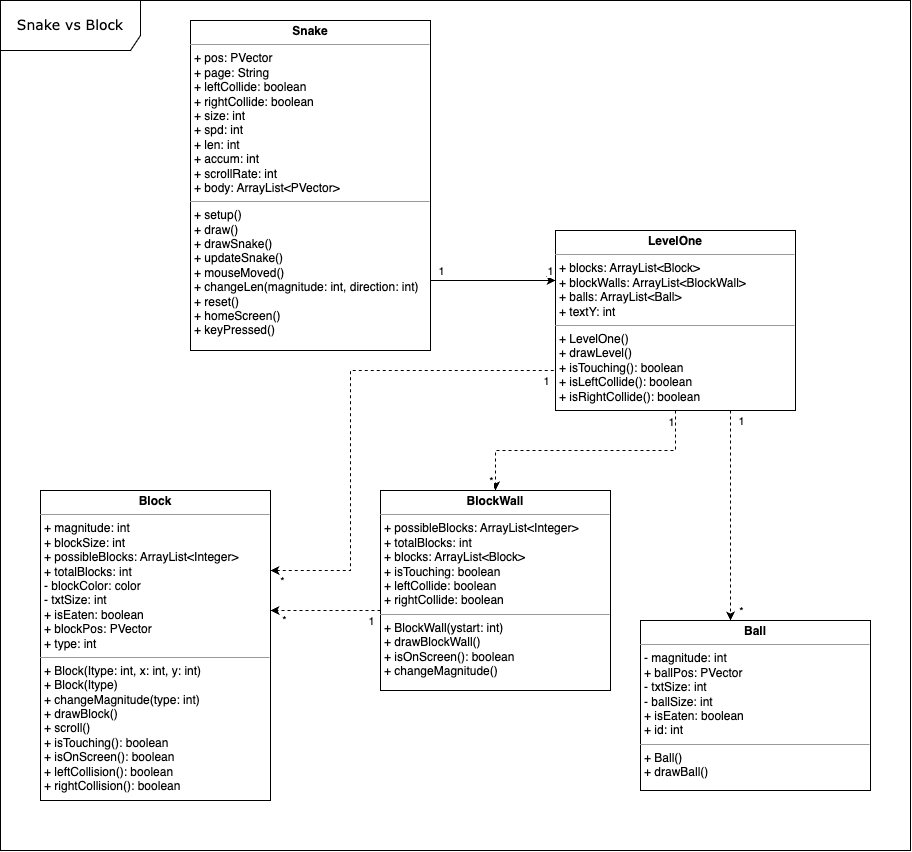

The diagram above was exported from draw.io. Its source (the exported page's mxGraphModel, read from the mxfile embedded in the PNG):
<mxGraphModel dx="2913" dy="2789" grid="1" gridSize="10" guides="1" tooltips="1" connect="1" arrows="1" fold="1" page="1" pageScale="1" pageWidth="827" pageHeight="1169" background="none" math="0" shadow="0">
  <root>
    <mxCell id="0" />
    <mxCell id="1" parent="0" />
    <mxCell id="6GhAiP5s_jeQZ9tlwUwM-7" value="&lt;font style=&quot;font-size: 14px;&quot;&gt;Snake vs Block&lt;/font&gt;" style="shape=umlFrame;whiteSpace=wrap;html=1;rounded=0;shadow=0;comic=0;labelBackgroundColor=none;strokeWidth=1;fontFamily=Verdana;fontSize=10;align=center;width=140;height=50;" parent="1" vertex="1">
      <mxGeometry x="60" y="-20" width="910" height="850" as="geometry" />
    </mxCell>
    <mxCell id="6GhAiP5s_jeQZ9tlwUwM-10" value="&lt;p style=&quot;margin:0px;margin-top:4px;text-align:center;&quot;&gt;&lt;b&gt;Snake&lt;/b&gt;&lt;/p&gt;&lt;hr size=&quot;1&quot;&gt;&lt;p style=&quot;margin:0px;margin-left:4px;&quot;&gt;+ pos: PVector&lt;/p&gt;&lt;p style=&quot;margin:0px;margin-left:4px;&quot;&gt;+ page: String&lt;/p&gt;&lt;p style=&quot;margin:0px;margin-left:4px;&quot;&gt;+ leftCollide: boolean&lt;/p&gt;&lt;p style=&quot;border-color: var(--border-color); margin: 0px 0px 0px 4px;&quot;&gt;+ rightCollide: boolean&lt;/p&gt;&lt;p style=&quot;margin:0px;margin-left:4px;&quot;&gt;+ size: int&lt;/p&gt;&lt;p style=&quot;margin:0px;margin-left:4px;&quot;&gt;+ spd: int&lt;/p&gt;&lt;p style=&quot;margin:0px;margin-left:4px;&quot;&gt;+ len: int&lt;/p&gt;&lt;p style=&quot;margin:0px;margin-left:4px;&quot;&gt;+ accum: int&lt;/p&gt;&lt;p style=&quot;margin:0px;margin-left:4px;&quot;&gt;+ scrollRate: int&lt;/p&gt;&lt;p style=&quot;margin:0px;margin-left:4px;&quot;&gt;&lt;/p&gt;&lt;p style=&quot;margin:0px;margin-left:4px;&quot;&gt;+ body: ArrayList&amp;lt;PVector&amp;gt;&lt;/p&gt;&lt;hr size=&quot;1&quot;&gt;&lt;p style=&quot;margin:0px;margin-left:4px;&quot;&gt;+ setup()&lt;/p&gt;&lt;p style=&quot;margin:0px;margin-left:4px;&quot;&gt;+ draw()&lt;/p&gt;&lt;p style=&quot;margin:0px;margin-left:4px;&quot;&gt;+ drawSnake()&lt;/p&gt;&lt;p style=&quot;margin:0px;margin-left:4px;&quot;&gt;+ updateSnake()&lt;/p&gt;&lt;p style=&quot;margin:0px;margin-left:4px;&quot;&gt;+ mouseMoved()&lt;/p&gt;&lt;p style=&quot;margin:0px;margin-left:4px;&quot;&gt;+ changeLen(magnitude: int, direction: int)&lt;/p&gt;&lt;p style=&quot;margin:0px;margin-left:4px;&quot;&gt;+ reset()&lt;/p&gt;&lt;p style=&quot;margin:0px;margin-left:4px;&quot;&gt;+ homeScreen()&lt;/p&gt;&lt;p style=&quot;margin:0px;margin-left:4px;&quot;&gt;+ keyPressed()&lt;/p&gt;" style="verticalAlign=top;align=left;overflow=fill;fontSize=12;fontFamily=Helvetica;html=1;rounded=0;shadow=0;comic=0;labelBackgroundColor=none;strokeWidth=1" parent="1" vertex="1">
      <mxGeometry x="250" width="240" height="330" as="geometry" />
    </mxCell>
    <mxCell id="TQl3dukWSGdU_DH-f9pr-6" style="edgeStyle=orthogonalEdgeStyle;rounded=0;orthogonalLoop=1;jettySize=auto;html=1;entryX=0;entryY=0.75;entryDx=0;entryDy=0;startArrow=classic;startFill=1;endArrow=none;endFill=0;dashed=1;" edge="1" parent="1" source="6GhAiP5s_jeQZ9tlwUwM-11" target="Yhcyf3PRLvjoOFkaTgvs-3">
      <mxGeometry relative="1" as="geometry">
        <Array as="points">
          <mxPoint x="410" y="550" />
          <mxPoint x="410" y="350" />
          <mxPoint x="615" y="350" />
        </Array>
      </mxGeometry>
    </mxCell>
    <mxCell id="TQl3dukWSGdU_DH-f9pr-17" value="*" style="edgeLabel;html=1;align=center;verticalAlign=middle;resizable=0;points=[];" vertex="1" connectable="0" parent="TQl3dukWSGdU_DH-f9pr-6">
      <mxGeometry x="-0.9294" relative="1" as="geometry">
        <mxPoint x="-7" y="10" as="offset" />
      </mxGeometry>
    </mxCell>
    <mxCell id="TQl3dukWSGdU_DH-f9pr-18" value="1" style="edgeLabel;html=1;align=center;verticalAlign=middle;resizable=0;points=[];" vertex="1" connectable="0" parent="TQl3dukWSGdU_DH-f9pr-6">
      <mxGeometry x="0.9406" relative="1" as="geometry">
        <mxPoint y="10" as="offset" />
      </mxGeometry>
    </mxCell>
    <mxCell id="6GhAiP5s_jeQZ9tlwUwM-11" value="&lt;p style=&quot;margin:0px;margin-top:4px;text-align:center;&quot;&gt;&lt;b&gt;Block&lt;/b&gt;&lt;/p&gt;&lt;hr size=&quot;1&quot;&gt;&lt;p style=&quot;margin:0px;margin-left:4px;&quot;&gt;+ magnitude: int&lt;/p&gt;&lt;p style=&quot;margin:0px;margin-left:4px;&quot;&gt;+ blockSize: int&lt;/p&gt;&lt;p style=&quot;margin:0px;margin-left:4px;&quot;&gt;&lt;span style=&quot;background-color: initial;&quot;&gt;+ possibleBlocks: ArrayList&amp;lt;Integer&amp;gt;&lt;/span&gt;&lt;br&gt;&lt;/p&gt;&lt;p style=&quot;margin:0px;margin-left:4px;&quot;&gt;&lt;span style=&quot;background-color: initial;&quot;&gt;+ totalBlocks: int&lt;/span&gt;&lt;/p&gt;&lt;p style=&quot;margin:0px;margin-left:4px;&quot;&gt;- blockColor: color&lt;/p&gt;&lt;p style=&quot;margin:0px;margin-left:4px;&quot;&gt;- txtSize: int&lt;/p&gt;&lt;p style=&quot;margin:0px;margin-left:4px;&quot;&gt;+ isEaten: boolean&lt;/p&gt;&lt;p style=&quot;margin:0px;margin-left:4px;&quot;&gt;+ blockPos: PVector&lt;br&gt;&lt;/p&gt;&lt;p style=&quot;margin:0px;margin-left:4px;&quot;&gt;&lt;span style=&quot;background-color: initial;&quot;&gt;+ type: int&lt;/span&gt;&lt;br&gt;&lt;/p&gt;&lt;hr size=&quot;1&quot;&gt;&lt;p style=&quot;margin:0px;margin-left:4px;&quot;&gt;+ Block(Itype: int, x: int, y: int)&lt;/p&gt;&lt;p style=&quot;margin:0px;margin-left:4px;&quot;&gt;+ Block(Itype)&lt;/p&gt;&lt;p style=&quot;margin:0px;margin-left:4px;&quot;&gt;+ changeMagnitude(type: int)&lt;/p&gt;&lt;p style=&quot;margin:0px;margin-left:4px;&quot;&gt;+ drawBlock()&lt;/p&gt;&lt;p style=&quot;margin:0px;margin-left:4px;&quot;&gt;+ scroll()&lt;/p&gt;&lt;p style=&quot;margin:0px;margin-left:4px;&quot;&gt;+ isTouching(): boolean&lt;/p&gt;&lt;p style=&quot;margin:0px;margin-left:4px;&quot;&gt;+ isOnScreen(): boolean&lt;br&gt;+ leftCollision(): boolean&lt;/p&gt;&lt;p style=&quot;margin:0px;margin-left:4px;&quot;&gt;+ rightCollision(): boolean&lt;br&gt;&lt;/p&gt;" style="verticalAlign=top;align=left;overflow=fill;fontSize=12;fontFamily=Helvetica;html=1;rounded=0;shadow=0;comic=0;labelBackgroundColor=none;strokeWidth=1" parent="1" vertex="1">
      <mxGeometry x="100" y="470" width="230" height="310" as="geometry" />
    </mxCell>
    <mxCell id="6GhAiP5s_jeQZ9tlwUwM-12" value="&lt;p style=&quot;margin:0px;margin-top:4px;text-align:center;&quot;&gt;&lt;b&gt;Ball&lt;/b&gt;&lt;/p&gt;&lt;hr size=&quot;1&quot;&gt;&lt;p style=&quot;margin:0px;margin-left:4px;&quot;&gt;- magnitude: int&lt;/p&gt;&lt;p style=&quot;margin:0px;margin-left:4px;&quot;&gt;+ ballPos: PVector&lt;/p&gt;&lt;p style=&quot;margin:0px;margin-left:4px;&quot;&gt;- txtSize: int&lt;/p&gt;&lt;p style=&quot;margin:0px;margin-left:4px;&quot;&gt;- ballSize: int&lt;/p&gt;&lt;p style=&quot;margin:0px;margin-left:4px;&quot;&gt;+ isEaten: boolean&lt;/p&gt;&lt;p style=&quot;margin:0px;margin-left:4px;&quot;&gt;+ id: int&lt;br&gt;&lt;/p&gt;&lt;hr size=&quot;1&quot;&gt;&lt;p style=&quot;margin:0px;margin-left:4px;&quot;&gt;+ Ball()&lt;/p&gt;&lt;p style=&quot;margin:0px;margin-left:4px;&quot;&gt;+ drawBall()&lt;br&gt;&lt;/p&gt;" style="verticalAlign=top;align=left;overflow=fill;fontSize=12;fontFamily=Helvetica;html=1;rounded=0;shadow=0;comic=0;labelBackgroundColor=none;strokeWidth=1" parent="1" vertex="1">
      <mxGeometry x="700" y="600" width="230" height="170" as="geometry" />
    </mxCell>
    <mxCell id="TQl3dukWSGdU_DH-f9pr-4" style="edgeStyle=orthogonalEdgeStyle;rounded=0;orthogonalLoop=1;jettySize=auto;html=1;dashed=1;" edge="1" parent="1" source="Yhcyf3PRLvjoOFkaTgvs-3" target="TQl3dukWSGdU_DH-f9pr-1">
      <mxGeometry relative="1" as="geometry" />
    </mxCell>
    <mxCell id="TQl3dukWSGdU_DH-f9pr-11" value="1" style="edgeLabel;html=1;align=center;verticalAlign=middle;resizable=0;points=[];" vertex="1" connectable="0" parent="TQl3dukWSGdU_DH-f9pr-4">
      <mxGeometry x="-0.7748" y="3" relative="1" as="geometry">
        <mxPoint x="-8" y="-19" as="offset" />
      </mxGeometry>
    </mxCell>
    <mxCell id="TQl3dukWSGdU_DH-f9pr-12" value="*" style="edgeLabel;html=1;align=center;verticalAlign=middle;resizable=0;points=[];" vertex="1" connectable="0" parent="TQl3dukWSGdU_DH-f9pr-4">
      <mxGeometry x="0.3245" y="4" relative="1" as="geometry">
        <mxPoint x="-53" y="26" as="offset" />
      </mxGeometry>
    </mxCell>
    <mxCell id="TQl3dukWSGdU_DH-f9pr-7" value="" style="edgeStyle=orthogonalEdgeStyle;rounded=0;orthogonalLoop=1;jettySize=auto;html=1;dashed=1;" edge="1" parent="1" source="Yhcyf3PRLvjoOFkaTgvs-3" target="6GhAiP5s_jeQZ9tlwUwM-12">
      <mxGeometry x="-0.0476" y="10" relative="1" as="geometry">
        <Array as="points">
          <mxPoint x="790" y="530" />
          <mxPoint x="790" y="530" />
        </Array>
        <mxPoint as="offset" />
      </mxGeometry>
    </mxCell>
    <mxCell id="TQl3dukWSGdU_DH-f9pr-13" value="1" style="edgeLabel;html=1;align=center;verticalAlign=middle;resizable=0;points=[];" vertex="1" connectable="0" parent="TQl3dukWSGdU_DH-f9pr-7">
      <mxGeometry x="-0.898" y="1" relative="1" as="geometry">
        <mxPoint x="9" as="offset" />
      </mxGeometry>
    </mxCell>
    <mxCell id="TQl3dukWSGdU_DH-f9pr-14" value="*" style="edgeLabel;html=1;align=center;verticalAlign=middle;resizable=0;points=[];" vertex="1" connectable="0" parent="TQl3dukWSGdU_DH-f9pr-7">
      <mxGeometry x="0.8367" y="1" relative="1" as="geometry">
        <mxPoint x="9" y="7" as="offset" />
      </mxGeometry>
    </mxCell>
    <mxCell id="TQl3dukWSGdU_DH-f9pr-10" value="" style="edgeStyle=orthogonalEdgeStyle;rounded=0;orthogonalLoop=1;jettySize=auto;html=1;endArrow=none;endFill=0;startArrow=classic;startFill=1;" edge="1" parent="1" source="Yhcyf3PRLvjoOFkaTgvs-3" target="6GhAiP5s_jeQZ9tlwUwM-10">
      <mxGeometry x="0.04" y="-20" relative="1" as="geometry">
        <Array as="points">
          <mxPoint x="560" y="260" />
          <mxPoint x="560" y="260" />
        </Array>
        <mxPoint as="offset" />
      </mxGeometry>
    </mxCell>
    <mxCell id="TQl3dukWSGdU_DH-f9pr-15" value="1" style="edgeLabel;html=1;align=center;verticalAlign=middle;resizable=0;points=[];" vertex="1" connectable="0" parent="TQl3dukWSGdU_DH-f9pr-10">
      <mxGeometry x="0.8339" y="-1" relative="1" as="geometry">
        <mxPoint y="-9" as="offset" />
      </mxGeometry>
    </mxCell>
    <mxCell id="TQl3dukWSGdU_DH-f9pr-16" value="1" style="edgeLabel;html=1;align=center;verticalAlign=middle;resizable=0;points=[];" vertex="1" connectable="0" parent="TQl3dukWSGdU_DH-f9pr-10">
      <mxGeometry x="-0.6982" y="-1" relative="1" as="geometry">
        <mxPoint x="14" y="-9" as="offset" />
      </mxGeometry>
    </mxCell>
    <mxCell id="Yhcyf3PRLvjoOFkaTgvs-3" value="&lt;p style=&quot;margin:0px;margin-top:4px;text-align:center;&quot;&gt;&lt;b&gt;LevelOne&lt;/b&gt;&lt;/p&gt;&lt;hr size=&quot;1&quot;&gt;&lt;p style=&quot;margin:0px;margin-left:4px;&quot;&gt;&lt;span style=&quot;background-color: initial;&quot;&gt;+ blocks: ArrayList&amp;lt;Block&amp;gt;&lt;/span&gt;&lt;br&gt;&lt;/p&gt;&lt;p style=&quot;margin:0px;margin-left:4px;&quot;&gt;+ blockWalls: ArrayList&amp;lt;BlockWall&amp;gt;&lt;/p&gt;&lt;p style=&quot;border-color: var(--border-color); margin: 0px 0px 0px 4px;&quot;&gt;+ balls: ArrayList&amp;lt;Ball&amp;gt;&lt;/p&gt;&lt;p style=&quot;border-color: var(--border-color); margin: 0px 0px 0px 4px;&quot;&gt;+ textY: int&lt;/p&gt;&lt;hr size=&quot;1&quot;&gt;&lt;p style=&quot;margin:0px;margin-left:4px;&quot;&gt;+ LevelOne()&lt;/p&gt;&lt;p style=&quot;margin:0px;margin-left:4px;&quot;&gt;+ drawLevel()&lt;/p&gt;&lt;p style=&quot;margin:0px;margin-left:4px;&quot;&gt;+ isTouching(): boolean&lt;/p&gt;&lt;p style=&quot;border-color: var(--border-color); margin: 0px 0px 0px 4px;&quot;&gt;+ isLeftCollide(): boolean&lt;/p&gt;&lt;p style=&quot;border-color: var(--border-color); margin: 0px 0px 0px 4px;&quot;&gt;+ isRightCollide(): boolean&lt;/p&gt;" style="verticalAlign=top;align=left;overflow=fill;fontSize=12;fontFamily=Helvetica;html=1;rounded=0;shadow=0;comic=0;labelBackgroundColor=none;strokeWidth=1" parent="1" vertex="1">
      <mxGeometry x="615" y="210" width="240" height="180" as="geometry" />
    </mxCell>
    <mxCell id="TQl3dukWSGdU_DH-f9pr-8" style="edgeStyle=orthogonalEdgeStyle;rounded=0;orthogonalLoop=1;jettySize=auto;html=1;dashed=1;" edge="1" parent="1" source="TQl3dukWSGdU_DH-f9pr-1" target="6GhAiP5s_jeQZ9tlwUwM-11">
      <mxGeometry relative="1" as="geometry">
        <Array as="points">
          <mxPoint x="390" y="590" />
          <mxPoint x="390" y="590" />
        </Array>
      </mxGeometry>
    </mxCell>
    <mxCell id="TQl3dukWSGdU_DH-f9pr-19" value="*" style="edgeLabel;html=1;align=center;verticalAlign=middle;resizable=0;points=[];" vertex="1" connectable="0" parent="TQl3dukWSGdU_DH-f9pr-8">
      <mxGeometry x="-0.7018" y="-1" relative="1" as="geometry">
        <mxPoint x="-80" y="10" as="offset" />
      </mxGeometry>
    </mxCell>
    <mxCell id="TQl3dukWSGdU_DH-f9pr-22" value="1" style="edgeLabel;html=1;align=center;verticalAlign=middle;resizable=0;points=[];" vertex="1" connectable="0" parent="TQl3dukWSGdU_DH-f9pr-8">
      <mxGeometry x="-0.8291" y="1" relative="1" as="geometry">
        <mxPoint y="9" as="offset" />
      </mxGeometry>
    </mxCell>
    <mxCell id="TQl3dukWSGdU_DH-f9pr-1" value="&lt;p style=&quot;margin:0px;margin-top:4px;text-align:center;&quot;&gt;&lt;b&gt;BlockWall&lt;/b&gt;&lt;/p&gt;&lt;hr size=&quot;1&quot;&gt;&lt;p style=&quot;margin:0px;margin-left:4px;&quot;&gt;+ possibleBlocks: ArrayList&amp;lt;Integer&amp;gt;&lt;/p&gt;&lt;p style=&quot;margin:0px;margin-left:4px;&quot;&gt;+ totalBlocks: int&lt;/p&gt;&lt;p style=&quot;margin:0px;margin-left:4px;&quot;&gt;+ blocks: ArrayList&amp;lt;Block&amp;gt;&lt;/p&gt;&lt;p style=&quot;margin:0px;margin-left:4px;&quot;&gt;+ isTouching: boolean&lt;/p&gt;&lt;p style=&quot;margin:0px;margin-left:4px;&quot;&gt;+ leftCollide: boolean&lt;br&gt;+ rightCollide: boolean&lt;/p&gt;&lt;hr size=&quot;1&quot;&gt;&lt;p style=&quot;margin:0px;margin-left:4px;&quot;&gt;+ BlockWall(ystart: int)&lt;/p&gt;&lt;p style=&quot;margin:0px;margin-left:4px;&quot;&gt;+ drawBlockWall()&lt;/p&gt;&lt;p style=&quot;margin:0px;margin-left:4px;&quot;&gt;+ isOnScreen(): boolean&lt;/p&gt;&lt;p style=&quot;margin:0px;margin-left:4px;&quot;&gt;+ changeMagnitude()&lt;/p&gt;" style="verticalAlign=top;align=left;overflow=fill;fontSize=12;fontFamily=Helvetica;html=1;rounded=0;shadow=0;comic=0;labelBackgroundColor=none;strokeWidth=1" vertex="1" parent="1">
      <mxGeometry x="440" y="470" width="230" height="200" as="geometry" />
    </mxCell>
  </root>
</mxGraphModel>